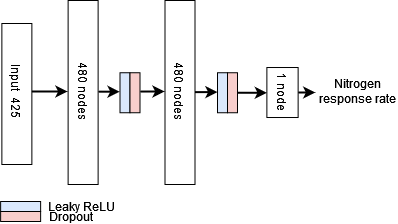

The diagram above was exported from draw.io. Its source (the exported page's mxGraphModel, read from the mxfile embedded in the PNG):
<mxGraphModel dx="572" dy="780" grid="1" gridSize="10" guides="1" tooltips="1" connect="1" arrows="1" fold="1" page="1" pageScale="1" pageWidth="850" pageHeight="1100" math="0" shadow="0">
  <root>
    <mxCell id="0" />
    <mxCell id="1" parent="0" />
    <mxCell id="7ZujhyJ1ZMqrSO7di5sg-61" value="" style="rounded=0;whiteSpace=wrap;html=1;rotation=-180;" parent="1" vertex="1">
      <mxGeometry x="1064.37" y="237" width="30" height="141" as="geometry" />
    </mxCell>
    <mxCell id="7ZujhyJ1ZMqrSO7di5sg-62" value="" style="rounded=0;whiteSpace=wrap;html=1;rotation=-90;container=0;fillColor=#dae8fc;strokeColor=#000000;" parent="1" vertex="1">
      <mxGeometry x="1078.13" y="400" width="10" height="40" as="geometry" />
    </mxCell>
    <mxCell id="7ZujhyJ1ZMqrSO7di5sg-63" value="" style="rounded=0;whiteSpace=wrap;html=1;rotation=-90;container=0;fillColor=#f8cecc;strokeColor=#000000;" parent="1" vertex="1">
      <mxGeometry x="1078.13" y="410" width="10" height="40" as="geometry" />
    </mxCell>
    <mxCell id="7ZujhyJ1ZMqrSO7di5sg-64" value="Leaky ReLU" style="text;html=1;strokeColor=none;fillColor=none;align=center;verticalAlign=middle;whiteSpace=wrap;rounded=0;fontSize=12;" parent="1" vertex="1">
      <mxGeometry x="1105" y="415" width="77.5" height="10" as="geometry" />
    </mxCell>
    <mxCell id="7ZujhyJ1ZMqrSO7di5sg-65" value="Dropout" style="text;html=1;strokeColor=none;fillColor=none;align=center;verticalAlign=middle;whiteSpace=wrap;rounded=0;fontSize=12;" parent="1" vertex="1">
      <mxGeometry x="1095" y="425" width="77.5" height="10" as="geometry" />
    </mxCell>
    <mxCell id="7ZujhyJ1ZMqrSO7di5sg-66" value="" style="rounded=0;whiteSpace=wrap;html=1;rotation=-180;" parent="1" vertex="1">
      <mxGeometry x="1227.5" y="214" width="30" height="184" as="geometry" />
    </mxCell>
    <mxCell id="7ZujhyJ1ZMqrSO7di5sg-67" value="" style="rounded=0;whiteSpace=wrap;html=1;rotation=-180;" parent="1" vertex="1">
      <mxGeometry x="1130.62" y="214" width="30" height="184" as="geometry" />
    </mxCell>
    <mxCell id="7ZujhyJ1ZMqrSO7di5sg-68" value="Input&amp;nbsp; 425" style="text;html=1;strokeColor=none;fillColor=none;align=center;verticalAlign=middle;whiteSpace=wrap;rounded=0;rotation=90;" parent="1" vertex="1">
      <mxGeometry x="1049.37" y="290" width="60" height="30" as="geometry" />
    </mxCell>
    <mxCell id="7ZujhyJ1ZMqrSO7di5sg-95" style="edgeStyle=orthogonalEdgeStyle;rounded=0;orthogonalLoop=1;jettySize=auto;html=1;exitX=0.5;exitY=0;exitDx=0;exitDy=0;entryX=0;entryY=0.5;entryDx=0;entryDy=0;strokeWidth=2;" parent="1" source="7ZujhyJ1ZMqrSO7di5sg-69" target="7ZujhyJ1ZMqrSO7di5sg-87" edge="1">
      <mxGeometry relative="1" as="geometry" />
    </mxCell>
    <mxCell id="7ZujhyJ1ZMqrSO7di5sg-69" value="480 nodes" style="text;html=1;strokeColor=none;fillColor=none;align=center;verticalAlign=middle;whiteSpace=wrap;rounded=0;rotation=90;" parent="1" vertex="1">
      <mxGeometry x="1210" y="290.63" width="65" height="30" as="geometry" />
    </mxCell>
    <mxCell id="7ZujhyJ1ZMqrSO7di5sg-70" value="480 nodes" style="text;html=1;strokeColor=none;fillColor=none;align=center;verticalAlign=middle;whiteSpace=wrap;rounded=0;rotation=90;" parent="1" vertex="1">
      <mxGeometry x="1110.31" y="291.25" width="72.19" height="30" as="geometry" />
    </mxCell>
    <mxCell id="7ZujhyJ1ZMqrSO7di5sg-98" style="edgeStyle=orthogonalEdgeStyle;rounded=0;orthogonalLoop=1;jettySize=auto;html=1;exitX=0.5;exitY=0;exitDx=0;exitDy=0;entryX=-0.028;entryY=0.547;entryDx=0;entryDy=0;entryPerimeter=0;strokeWidth=2;" parent="1" source="7ZujhyJ1ZMqrSO7di5sg-76" target="7ZujhyJ1ZMqrSO7di5sg-77" edge="1">
      <mxGeometry relative="1" as="geometry" />
    </mxCell>
    <mxCell id="7ZujhyJ1ZMqrSO7di5sg-76" value="1 node" style="rounded=0;whiteSpace=wrap;html=1;rotation=90;" parent="1" vertex="1">
      <mxGeometry x="1320.0000000000002" y="290.38" width="50" height="31.25" as="geometry" />
    </mxCell>
    <mxCell id="7ZujhyJ1ZMqrSO7di5sg-77" value="Nitrogen response rate" style="text;html=1;strokeColor=none;fillColor=none;align=center;verticalAlign=middle;whiteSpace=wrap;rounded=0;" parent="1" vertex="1">
      <mxGeometry x="1380.0000000000002" y="290" width="80" height="30" as="geometry" />
    </mxCell>
    <mxCell id="7ZujhyJ1ZMqrSO7di5sg-82" value="" style="endArrow=classic;html=1;rounded=0;exitX=0.5;exitY=0;exitDx=0;exitDy=0;strokeWidth=2;" parent="1" source="7ZujhyJ1ZMqrSO7di5sg-68" edge="1">
      <mxGeometry width="50" height="50" relative="1" as="geometry">
        <mxPoint x="1090" y="330" as="sourcePoint" />
        <mxPoint x="1130" y="305" as="targetPoint" />
      </mxGeometry>
    </mxCell>
    <mxCell id="7ZujhyJ1ZMqrSO7di5sg-85" value="" style="rounded=0;whiteSpace=wrap;html=1;fillColor=#dae8fc;strokeColor=#000000;" parent="1" vertex="1">
      <mxGeometry x="1182.5" y="286.25" width="10" height="40" as="geometry" />
    </mxCell>
    <mxCell id="7ZujhyJ1ZMqrSO7di5sg-86" value="" style="rounded=0;whiteSpace=wrap;html=1;fillColor=#f8cecc;strokeColor=#000000;" parent="1" vertex="1">
      <mxGeometry x="1192.5" y="286.25" width="10" height="40" as="geometry" />
    </mxCell>
    <mxCell id="7ZujhyJ1ZMqrSO7di5sg-87" value="" style="rounded=0;whiteSpace=wrap;html=1;fillColor=#dae8fc;strokeColor=#000000;" parent="1" vertex="1">
      <mxGeometry x="1280" y="286.25" width="10" height="40" as="geometry" />
    </mxCell>
    <mxCell id="7ZujhyJ1ZMqrSO7di5sg-97" style="edgeStyle=orthogonalEdgeStyle;rounded=0;orthogonalLoop=1;jettySize=auto;html=1;exitX=1;exitY=0.5;exitDx=0;exitDy=0;entryX=0.5;entryY=1;entryDx=0;entryDy=0;strokeWidth=2;" parent="1" source="7ZujhyJ1ZMqrSO7di5sg-88" target="7ZujhyJ1ZMqrSO7di5sg-76" edge="1">
      <mxGeometry relative="1" as="geometry" />
    </mxCell>
    <mxCell id="7ZujhyJ1ZMqrSO7di5sg-88" value="" style="rounded=0;whiteSpace=wrap;html=1;fillColor=#f8cecc;strokeColor=#000000;" parent="1" vertex="1">
      <mxGeometry x="1290" y="286.25" width="10" height="40" as="geometry" />
    </mxCell>
    <mxCell id="7ZujhyJ1ZMqrSO7di5sg-90" value="" style="endArrow=classic;html=1;rounded=0;exitX=0.485;exitY=0.016;exitDx=0;exitDy=0;exitPerimeter=0;entryX=-0.037;entryY=0.474;entryDx=0;entryDy=0;entryPerimeter=0;strokeWidth=2;" parent="1" source="7ZujhyJ1ZMqrSO7di5sg-70" target="7ZujhyJ1ZMqrSO7di5sg-85" edge="1">
      <mxGeometry width="50" height="50" relative="1" as="geometry">
        <mxPoint x="1180" y="320" as="sourcePoint" />
        <mxPoint x="1170" y="280" as="targetPoint" />
      </mxGeometry>
    </mxCell>
    <mxCell id="7ZujhyJ1ZMqrSO7di5sg-91" value="" style="endArrow=classic;html=1;rounded=0;exitX=1.03;exitY=0.47;exitDx=0;exitDy=0;exitPerimeter=0;entryX=0.49;entryY=1.014;entryDx=0;entryDy=0;entryPerimeter=0;strokeWidth=2;" parent="1" source="7ZujhyJ1ZMqrSO7di5sg-86" target="7ZujhyJ1ZMqrSO7di5sg-69" edge="1">
      <mxGeometry width="50" height="50" relative="1" as="geometry">
        <mxPoint x="1210" y="305" as="sourcePoint" />
        <mxPoint x="1220" y="305" as="targetPoint" />
      </mxGeometry>
    </mxCell>
  </root>
</mxGraphModel>